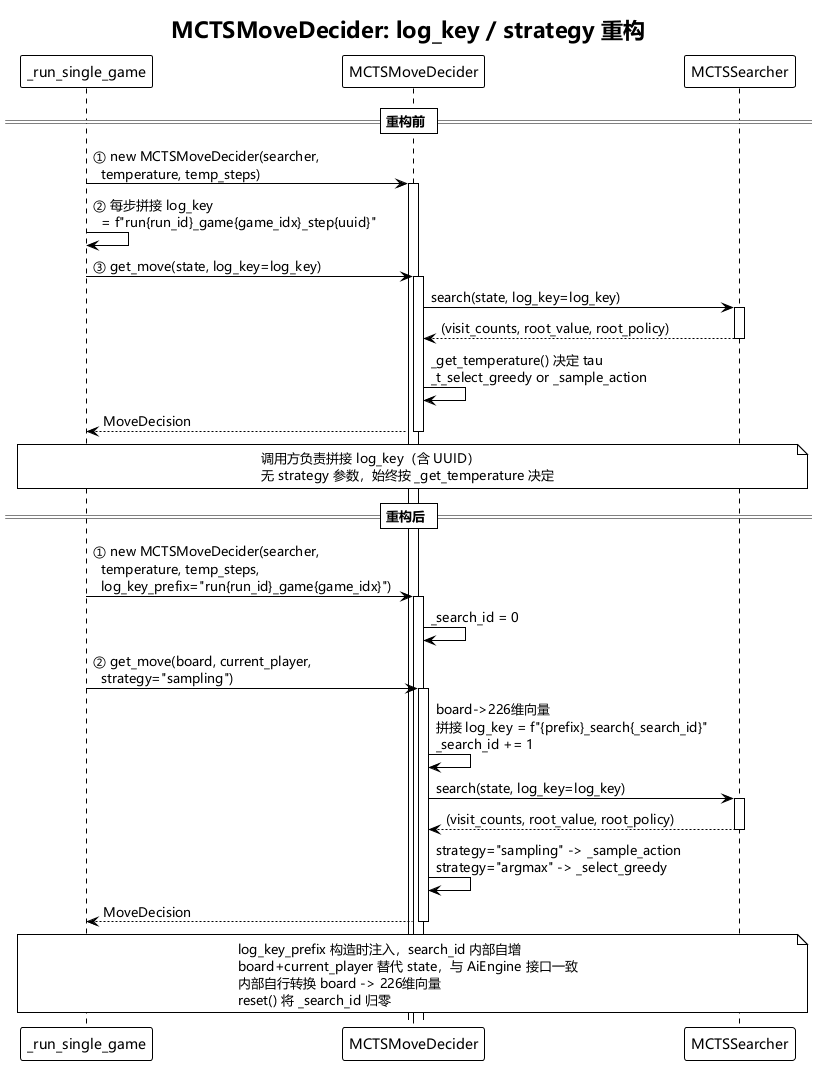

The diagram above was rendered by PlantUML. Its source (embedded in the PNG):
@startuml
!theme plain

' Chinese font support
skinparam defaultFontName Microsoft YaHei,SimHei,SimSun,sans-serif
skinparam sequenceMessageFontName Microsoft YaHei,SimHei,SimSun,sans-serif

title MCTSMoveDecider: log_key / strategy 重构

== 重构前 ==
participant "_run_single_game" as Game
participant "MCTSMoveDecider" as Decider
participant "MCTSSearcher" as Searcher

Game -> Decider: ① new MCTSMoveDecider(searcher,\n  temperature, temp_steps)
activate Decider

Game -> Game: ② 每步拼接 log_key\n  = f"run{run_id}_game{game_idx}_step{uuid}"

Game -> Decider: ③ get_move(state, log_key=log_key)
activate Decider
Decider -> Searcher: search(state, log_key=log_key)
activate Searcher
Searcher --> Decider: (visit_counts, root_value, root_policy)
deactivate Searcher
Decider -> Decider: _get_temperature() 决定 tau\n_t_select_greedy or _sample_action
Decider --> Game: MoveDecision
deactivate Decider

note over Game, Searcher: 调用方负责拼接 log_key（含 UUID）\n无 strategy 参数，始终按 _get_temperature 决定

== 重构后 ==
Game -> Decider: ① new MCTSMoveDecider(searcher,\n  temperature, temp_steps,\n  log_key_prefix="run{run_id}_game{game_idx}")
activate Decider
Decider -> Decider: _search_id = 0

Game -> Decider: ② get_move(board, current_player,\n  strategy="sampling")
activate Decider
Decider -> Decider: board->226维向量\n拼接 log_key = f"{prefix}_search{_search_id}"\n_search_id += 1
Decider -> Searcher: search(state, log_key=log_key)
activate Searcher
Searcher --> Decider: (visit_counts, root_value, root_policy)
deactivate Searcher
Decider -> Decider: strategy="sampling" -> _sample_action\nstrategy="argmax" -> _select_greedy
Decider --> Game: MoveDecision
deactivate Decider

note over Game, Searcher: log_key_prefix 构造时注入，search_id 内部自增\nboard+current_player 替代 state，与 AiEngine 接口一致\n内部自行转换 board -> 226维向量\nreset() 将 _search_id 归零

@enduml